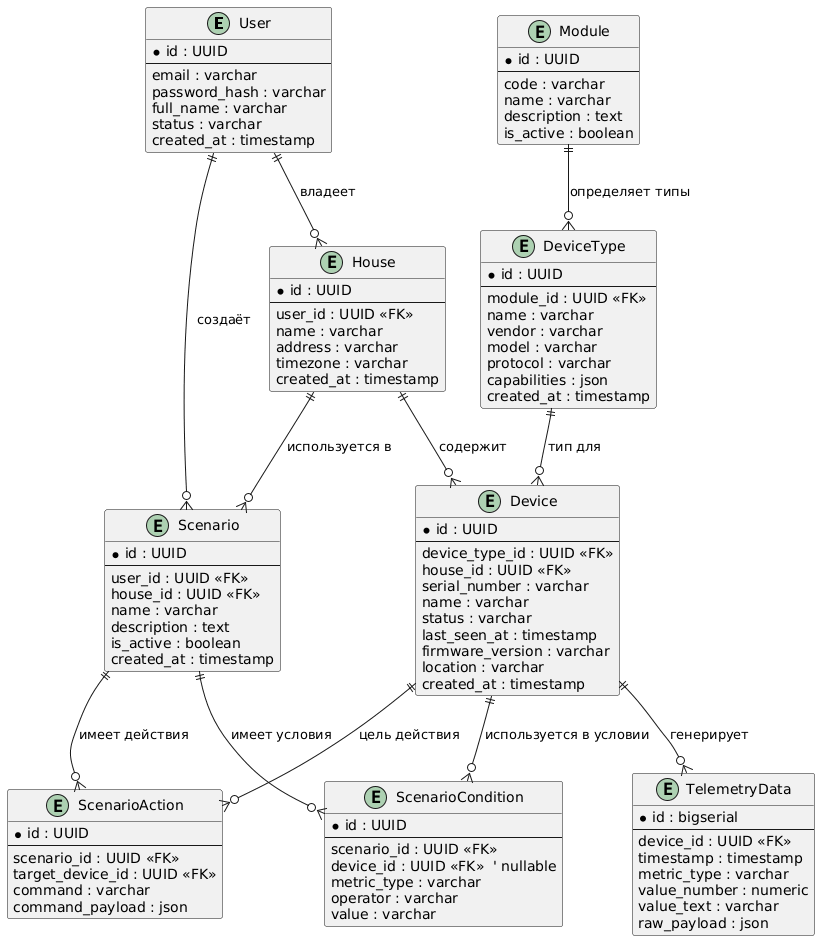

The diagram above was rendered by PlantUML. Its source (embedded in the PNG):
@startuml
' ER-диаграмма логической модели умного дома

entity "User" as user {
  * id : UUID
  --
  email : varchar
  password_hash : varchar
  full_name : varchar
  status : varchar
  created_at : timestamp
}

entity "House" as house {
  * id : UUID
  --
  user_id : UUID <<FK>>
  name : varchar
  address : varchar
  timezone : varchar
  created_at : timestamp
}

entity "Module" as module {
  * id : UUID
  --
  code : varchar
  name : varchar
  description : text
  is_active : boolean
}

entity "DeviceType" as devtype {
  * id : UUID
  --
  module_id : UUID <<FK>>
  name : varchar
  vendor : varchar
  model : varchar
  protocol : varchar
  capabilities : json
  created_at : timestamp
}

entity "Device" as device {
  * id : UUID
  --
  device_type_id : UUID <<FK>>
  house_id : UUID <<FK>>
  serial_number : varchar
  name : varchar
  status : varchar
  last_seen_at : timestamp
  firmware_version : varchar
  location : varchar
  created_at : timestamp
}

entity "TelemetryData" as telemetry {
  * id : bigserial
  --
  device_id : UUID <<FK>>
  timestamp : timestamp
  metric_type : varchar
  value_number : numeric
  value_text : varchar
  raw_payload : json
}

entity "Scenario" as scenario {
  * id : UUID
  --
  user_id : UUID <<FK>>
  house_id : UUID <<FK>>
  name : varchar
  description : text
  is_active : boolean
  created_at : timestamp
}

entity "ScenarioCondition" as scen_cond {
  * id : UUID
  --
  scenario_id : UUID <<FK>>
  device_id : UUID <<FK>>  ' nullable
  metric_type : varchar
  operator : varchar
  value : varchar
}

entity "ScenarioAction" as scen_act {
  * id : UUID
  --
  scenario_id : UUID <<FK>>
  target_device_id : UUID <<FK>>
  command : varchar
  command_payload : json
}

' Связи

user ||--o{ house : "владеет"
user ||--o{ scenario : "создаёт"

house ||--o{ device : "содержит"
house ||--o{ scenario : "используется в"

module ||--o{ devtype : "определяет типы"

devtype ||--o{ device : "тип для"

device ||--o{ telemetry : "генерирует"

scenario ||--o{ scen_cond : "имеет условия"
scenario ||--o{ scen_act : "имеет действия"

device ||--o{ scen_cond : "используется в условии"
device ||--o{ scen_act : "цель действия"
@enduml